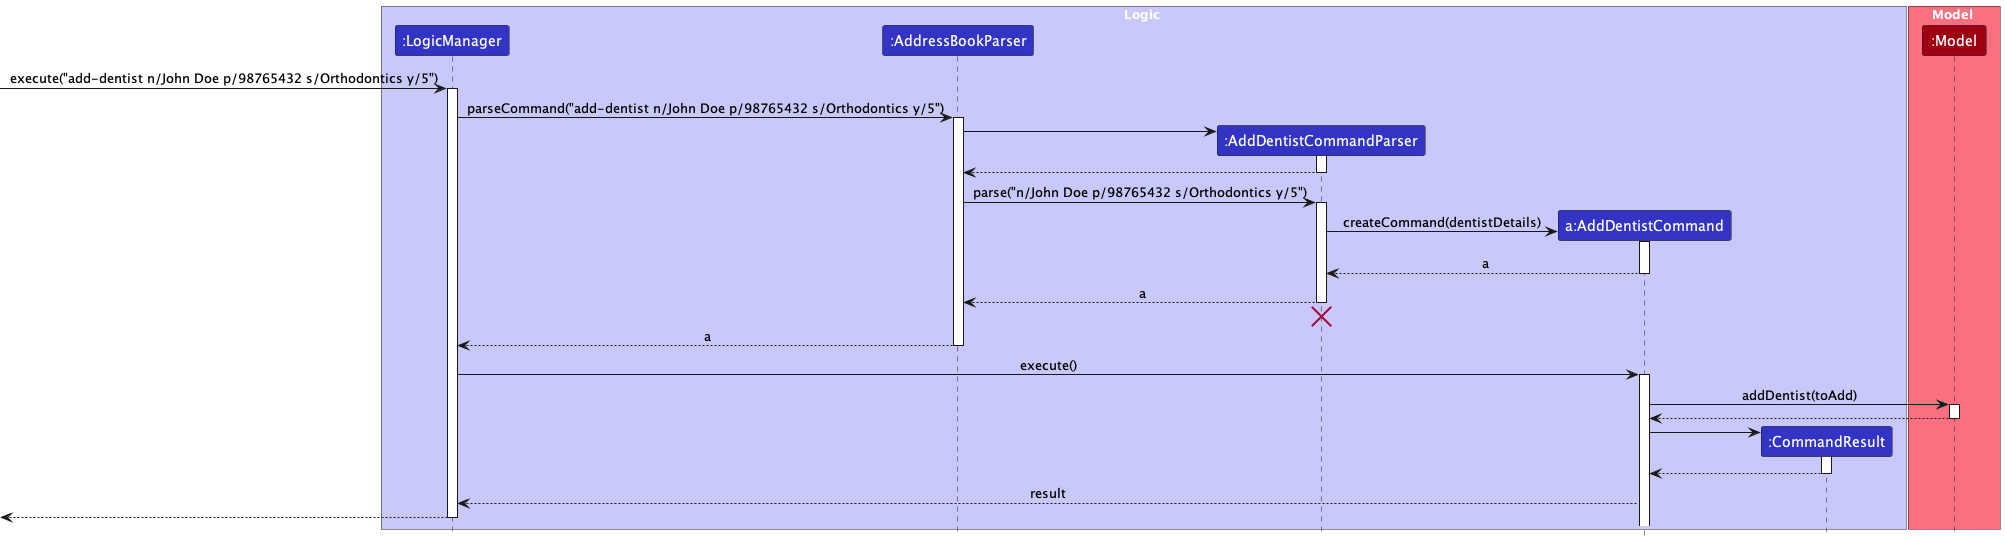

The diagram above was rendered by PlantUML. Its source (embedded in the PNG):
@startuml
!include style.puml
skinparam ArrowFontStyle plain

box Logic LOGIC_COLOR_T1
participant ":LogicManager" as LogicManager LOGIC_COLOR
participant ":AddressBookParser" as AddressBookParser LOGIC_COLOR
participant ":AddDentistCommandParser" as AddDentistCommandParser LOGIC_COLOR
participant "a:AddDentistCommand" as AddDentistCommand LOGIC_COLOR
participant ":CommandResult" as CommandResult LOGIC_COLOR
end box

box Model MODEL_COLOR_T1
participant ":Model" as Model MODEL_COLOR
end box

[-> LogicManager : execute("add-dentist n/John Doe p/98765432 s/Orthodontics y/5")
activate LogicManager

LogicManager -> AddressBookParser : parseCommand("add-dentist n/John Doe p/98765432 s/Orthodontics y/5")
activate AddressBookParser

create AddDentistCommandParser
AddressBookParser -> AddDentistCommandParser
activate AddDentistCommandParser

AddDentistCommandParser --> AddressBookParser
deactivate AddDentistCommandParser

AddressBookParser -> AddDentistCommandParser : parse("n/John Doe p/98765432 s/Orthodontics y/5")
activate AddDentistCommandParser

create AddDentistCommand
AddDentistCommandParser -> AddDentistCommand : createCommand(dentistDetails)
activate AddDentistCommand

AddDentistCommand --> AddDentistCommandParser : a
deactivate AddDentistCommand

AddDentistCommandParser --> AddressBookParser : a
deactivate AddDentistCommandParser
'Hidden arrow to position the destroy marker below the end of the activation bar.
AddDentistCommandParser -[hidden]-> AddressBookParser
destroy AddDentistCommandParser

AddressBookParser --> LogicManager : a
deactivate AddressBookParser

LogicManager -> AddDentistCommand : execute()
activate AddDentistCommand

AddDentistCommand -> Model : addDentist(toAdd)
activate Model
Model --> AddDentistCommand
deactivate Model

create CommandResult
AddDentistCommand -> CommandResult
activate CommandResult

CommandResult --> AddDentistCommand
deactivate CommandResult

AddDentistCommand --> LogicManager : result
deactivate Model

[<--LogicManager
deactivate LogicManager
@enduml